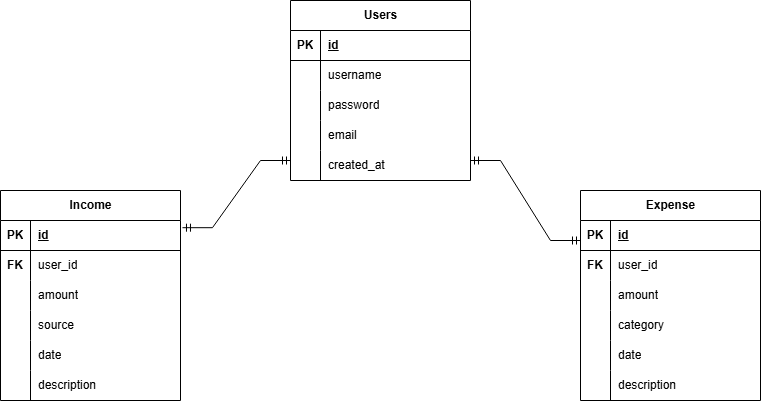

The diagram above was exported from draw.io. Its source (the exported page's mxGraphModel, read from the mxfile embedded in the PNG):
<mxGraphModel dx="1050" dy="522" grid="1" gridSize="10" guides="1" tooltips="1" connect="1" arrows="1" fold="1" page="1" pageScale="1" pageWidth="827" pageHeight="1169" math="0" shadow="0">
  <root>
    <mxCell id="0" />
    <mxCell id="1" parent="0" />
    <mxCell id="fG3rYE96ZjUHaOjzYohH-35" value="Users" style="shape=table;startSize=30;container=1;collapsible=1;childLayout=tableLayout;fixedRows=1;rowLines=0;fontStyle=1;align=center;resizeLast=1;html=1;" vertex="1" parent="1">
      <mxGeometry x="310" y="40" width="180" height="180" as="geometry" />
    </mxCell>
    <mxCell id="fG3rYE96ZjUHaOjzYohH-36" value="" style="shape=tableRow;horizontal=0;startSize=0;swimlaneHead=0;swimlaneBody=0;fillColor=none;collapsible=0;dropTarget=0;points=[[0,0.5],[1,0.5]];portConstraint=eastwest;top=0;left=0;right=0;bottom=1;" vertex="1" parent="fG3rYE96ZjUHaOjzYohH-35">
      <mxGeometry y="30" width="180" height="30" as="geometry" />
    </mxCell>
    <mxCell id="fG3rYE96ZjUHaOjzYohH-37" value="PK" style="shape=partialRectangle;connectable=0;fillColor=none;top=0;left=0;bottom=0;right=0;fontStyle=1;overflow=hidden;whiteSpace=wrap;html=1;" vertex="1" parent="fG3rYE96ZjUHaOjzYohH-36">
      <mxGeometry width="30" height="30" as="geometry">
        <mxRectangle width="30" height="30" as="alternateBounds" />
      </mxGeometry>
    </mxCell>
    <mxCell id="fG3rYE96ZjUHaOjzYohH-38" value="id" style="shape=partialRectangle;connectable=0;fillColor=none;top=0;left=0;bottom=0;right=0;align=left;spacingLeft=6;fontStyle=5;overflow=hidden;whiteSpace=wrap;html=1;" vertex="1" parent="fG3rYE96ZjUHaOjzYohH-36">
      <mxGeometry x="30" width="150" height="30" as="geometry">
        <mxRectangle width="150" height="30" as="alternateBounds" />
      </mxGeometry>
    </mxCell>
    <mxCell id="fG3rYE96ZjUHaOjzYohH-39" value="" style="shape=tableRow;horizontal=0;startSize=0;swimlaneHead=0;swimlaneBody=0;fillColor=none;collapsible=0;dropTarget=0;points=[[0,0.5],[1,0.5]];portConstraint=eastwest;top=0;left=0;right=0;bottom=0;" vertex="1" parent="fG3rYE96ZjUHaOjzYohH-35">
      <mxGeometry y="60" width="180" height="30" as="geometry" />
    </mxCell>
    <mxCell id="fG3rYE96ZjUHaOjzYohH-40" value="" style="shape=partialRectangle;connectable=0;fillColor=none;top=0;left=0;bottom=0;right=0;editable=1;overflow=hidden;whiteSpace=wrap;html=1;" vertex="1" parent="fG3rYE96ZjUHaOjzYohH-39">
      <mxGeometry width="30" height="30" as="geometry">
        <mxRectangle width="30" height="30" as="alternateBounds" />
      </mxGeometry>
    </mxCell>
    <mxCell id="fG3rYE96ZjUHaOjzYohH-41" value="username" style="shape=partialRectangle;connectable=0;fillColor=none;top=0;left=0;bottom=0;right=0;align=left;spacingLeft=6;overflow=hidden;whiteSpace=wrap;html=1;" vertex="1" parent="fG3rYE96ZjUHaOjzYohH-39">
      <mxGeometry x="30" width="150" height="30" as="geometry">
        <mxRectangle width="150" height="30" as="alternateBounds" />
      </mxGeometry>
    </mxCell>
    <mxCell id="fG3rYE96ZjUHaOjzYohH-42" value="" style="shape=tableRow;horizontal=0;startSize=0;swimlaneHead=0;swimlaneBody=0;fillColor=none;collapsible=0;dropTarget=0;points=[[0,0.5],[1,0.5]];portConstraint=eastwest;top=0;left=0;right=0;bottom=0;" vertex="1" parent="fG3rYE96ZjUHaOjzYohH-35">
      <mxGeometry y="90" width="180" height="30" as="geometry" />
    </mxCell>
    <mxCell id="fG3rYE96ZjUHaOjzYohH-43" value="" style="shape=partialRectangle;connectable=0;fillColor=none;top=0;left=0;bottom=0;right=0;editable=1;overflow=hidden;whiteSpace=wrap;html=1;" vertex="1" parent="fG3rYE96ZjUHaOjzYohH-42">
      <mxGeometry width="30" height="30" as="geometry">
        <mxRectangle width="30" height="30" as="alternateBounds" />
      </mxGeometry>
    </mxCell>
    <mxCell id="fG3rYE96ZjUHaOjzYohH-44" value="password" style="shape=partialRectangle;connectable=0;fillColor=none;top=0;left=0;bottom=0;right=0;align=left;spacingLeft=6;overflow=hidden;whiteSpace=wrap;html=1;" vertex="1" parent="fG3rYE96ZjUHaOjzYohH-42">
      <mxGeometry x="30" width="150" height="30" as="geometry">
        <mxRectangle width="150" height="30" as="alternateBounds" />
      </mxGeometry>
    </mxCell>
    <mxCell id="fG3rYE96ZjUHaOjzYohH-45" value="" style="shape=tableRow;horizontal=0;startSize=0;swimlaneHead=0;swimlaneBody=0;fillColor=none;collapsible=0;dropTarget=0;points=[[0,0.5],[1,0.5]];portConstraint=eastwest;top=0;left=0;right=0;bottom=0;" vertex="1" parent="fG3rYE96ZjUHaOjzYohH-35">
      <mxGeometry y="120" width="180" height="30" as="geometry" />
    </mxCell>
    <mxCell id="fG3rYE96ZjUHaOjzYohH-46" value="" style="shape=partialRectangle;connectable=0;fillColor=none;top=0;left=0;bottom=0;right=0;editable=1;overflow=hidden;whiteSpace=wrap;html=1;" vertex="1" parent="fG3rYE96ZjUHaOjzYohH-45">
      <mxGeometry width="30" height="30" as="geometry">
        <mxRectangle width="30" height="30" as="alternateBounds" />
      </mxGeometry>
    </mxCell>
    <mxCell id="fG3rYE96ZjUHaOjzYohH-47" value="email" style="shape=partialRectangle;connectable=0;fillColor=none;top=0;left=0;bottom=0;right=0;align=left;spacingLeft=6;overflow=hidden;whiteSpace=wrap;html=1;" vertex="1" parent="fG3rYE96ZjUHaOjzYohH-45">
      <mxGeometry x="30" width="150" height="30" as="geometry">
        <mxRectangle width="150" height="30" as="alternateBounds" />
      </mxGeometry>
    </mxCell>
    <mxCell id="fG3rYE96ZjUHaOjzYohH-48" style="shape=tableRow;horizontal=0;startSize=0;swimlaneHead=0;swimlaneBody=0;fillColor=none;collapsible=0;dropTarget=0;points=[[0,0.5],[1,0.5]];portConstraint=eastwest;top=0;left=0;right=0;bottom=0;" vertex="1" parent="fG3rYE96ZjUHaOjzYohH-35">
      <mxGeometry y="150" width="180" height="30" as="geometry" />
    </mxCell>
    <mxCell id="fG3rYE96ZjUHaOjzYohH-49" style="shape=partialRectangle;connectable=0;fillColor=none;top=0;left=0;bottom=0;right=0;editable=1;overflow=hidden;whiteSpace=wrap;html=1;" vertex="1" parent="fG3rYE96ZjUHaOjzYohH-48">
      <mxGeometry width="30" height="30" as="geometry">
        <mxRectangle width="30" height="30" as="alternateBounds" />
      </mxGeometry>
    </mxCell>
    <mxCell id="fG3rYE96ZjUHaOjzYohH-50" value="created_at" style="shape=partialRectangle;connectable=0;fillColor=none;top=0;left=0;bottom=0;right=0;align=left;spacingLeft=6;overflow=hidden;whiteSpace=wrap;html=1;" vertex="1" parent="fG3rYE96ZjUHaOjzYohH-48">
      <mxGeometry x="30" width="150" height="30" as="geometry">
        <mxRectangle width="150" height="30" as="alternateBounds" />
      </mxGeometry>
    </mxCell>
    <mxCell id="fG3rYE96ZjUHaOjzYohH-68" value="Income" style="shape=table;startSize=30;container=1;collapsible=1;childLayout=tableLayout;fixedRows=1;rowLines=0;fontStyle=1;align=center;resizeLast=1;html=1;" vertex="1" parent="1">
      <mxGeometry x="20" y="230" width="180" height="210" as="geometry" />
    </mxCell>
    <mxCell id="fG3rYE96ZjUHaOjzYohH-69" value="" style="shape=tableRow;horizontal=0;startSize=0;swimlaneHead=0;swimlaneBody=0;fillColor=none;collapsible=0;dropTarget=0;points=[[0,0.5],[1,0.5]];portConstraint=eastwest;top=0;left=0;right=0;bottom=1;" vertex="1" parent="fG3rYE96ZjUHaOjzYohH-68">
      <mxGeometry y="30" width="180" height="30" as="geometry" />
    </mxCell>
    <mxCell id="fG3rYE96ZjUHaOjzYohH-70" value="PK" style="shape=partialRectangle;connectable=0;fillColor=none;top=0;left=0;bottom=0;right=0;fontStyle=1;overflow=hidden;whiteSpace=wrap;html=1;" vertex="1" parent="fG3rYE96ZjUHaOjzYohH-69">
      <mxGeometry width="30" height="30" as="geometry">
        <mxRectangle width="30" height="30" as="alternateBounds" />
      </mxGeometry>
    </mxCell>
    <mxCell id="fG3rYE96ZjUHaOjzYohH-71" value="id" style="shape=partialRectangle;connectable=0;fillColor=none;top=0;left=0;bottom=0;right=0;align=left;spacingLeft=6;fontStyle=5;overflow=hidden;whiteSpace=wrap;html=1;" vertex="1" parent="fG3rYE96ZjUHaOjzYohH-69">
      <mxGeometry x="30" width="150" height="30" as="geometry">
        <mxRectangle width="150" height="30" as="alternateBounds" />
      </mxGeometry>
    </mxCell>
    <mxCell id="fG3rYE96ZjUHaOjzYohH-72" value="" style="shape=tableRow;horizontal=0;startSize=0;swimlaneHead=0;swimlaneBody=0;fillColor=none;collapsible=0;dropTarget=0;points=[[0,0.5],[1,0.5]];portConstraint=eastwest;top=0;left=0;right=0;bottom=0;" vertex="1" parent="fG3rYE96ZjUHaOjzYohH-68">
      <mxGeometry y="60" width="180" height="30" as="geometry" />
    </mxCell>
    <mxCell id="fG3rYE96ZjUHaOjzYohH-73" value="&lt;b&gt;FK&lt;/b&gt;" style="shape=partialRectangle;connectable=0;fillColor=none;top=0;left=0;bottom=0;right=0;editable=1;overflow=hidden;whiteSpace=wrap;html=1;" vertex="1" parent="fG3rYE96ZjUHaOjzYohH-72">
      <mxGeometry width="30" height="30" as="geometry">
        <mxRectangle width="30" height="30" as="alternateBounds" />
      </mxGeometry>
    </mxCell>
    <mxCell id="fG3rYE96ZjUHaOjzYohH-74" value="user_id" style="shape=partialRectangle;connectable=0;fillColor=none;top=0;left=0;bottom=0;right=0;align=left;spacingLeft=6;overflow=hidden;whiteSpace=wrap;html=1;" vertex="1" parent="fG3rYE96ZjUHaOjzYohH-72">
      <mxGeometry x="30" width="150" height="30" as="geometry">
        <mxRectangle width="150" height="30" as="alternateBounds" />
      </mxGeometry>
    </mxCell>
    <mxCell id="fG3rYE96ZjUHaOjzYohH-75" value="" style="shape=tableRow;horizontal=0;startSize=0;swimlaneHead=0;swimlaneBody=0;fillColor=none;collapsible=0;dropTarget=0;points=[[0,0.5],[1,0.5]];portConstraint=eastwest;top=0;left=0;right=0;bottom=0;" vertex="1" parent="fG3rYE96ZjUHaOjzYohH-68">
      <mxGeometry y="90" width="180" height="30" as="geometry" />
    </mxCell>
    <mxCell id="fG3rYE96ZjUHaOjzYohH-76" value="" style="shape=partialRectangle;connectable=0;fillColor=none;top=0;left=0;bottom=0;right=0;editable=1;overflow=hidden;whiteSpace=wrap;html=1;" vertex="1" parent="fG3rYE96ZjUHaOjzYohH-75">
      <mxGeometry width="30" height="30" as="geometry">
        <mxRectangle width="30" height="30" as="alternateBounds" />
      </mxGeometry>
    </mxCell>
    <mxCell id="fG3rYE96ZjUHaOjzYohH-77" value="amount" style="shape=partialRectangle;connectable=0;fillColor=none;top=0;left=0;bottom=0;right=0;align=left;spacingLeft=6;overflow=hidden;whiteSpace=wrap;html=1;" vertex="1" parent="fG3rYE96ZjUHaOjzYohH-75">
      <mxGeometry x="30" width="150" height="30" as="geometry">
        <mxRectangle width="150" height="30" as="alternateBounds" />
      </mxGeometry>
    </mxCell>
    <mxCell id="fG3rYE96ZjUHaOjzYohH-78" value="" style="shape=tableRow;horizontal=0;startSize=0;swimlaneHead=0;swimlaneBody=0;fillColor=none;collapsible=0;dropTarget=0;points=[[0,0.5],[1,0.5]];portConstraint=eastwest;top=0;left=0;right=0;bottom=0;" vertex="1" parent="fG3rYE96ZjUHaOjzYohH-68">
      <mxGeometry y="120" width="180" height="30" as="geometry" />
    </mxCell>
    <mxCell id="fG3rYE96ZjUHaOjzYohH-79" value="" style="shape=partialRectangle;connectable=0;fillColor=none;top=0;left=0;bottom=0;right=0;editable=1;overflow=hidden;whiteSpace=wrap;html=1;" vertex="1" parent="fG3rYE96ZjUHaOjzYohH-78">
      <mxGeometry width="30" height="30" as="geometry">
        <mxRectangle width="30" height="30" as="alternateBounds" />
      </mxGeometry>
    </mxCell>
    <mxCell id="fG3rYE96ZjUHaOjzYohH-80" value="source" style="shape=partialRectangle;connectable=0;fillColor=none;top=0;left=0;bottom=0;right=0;align=left;spacingLeft=6;overflow=hidden;whiteSpace=wrap;html=1;" vertex="1" parent="fG3rYE96ZjUHaOjzYohH-78">
      <mxGeometry x="30" width="150" height="30" as="geometry">
        <mxRectangle width="150" height="30" as="alternateBounds" />
      </mxGeometry>
    </mxCell>
    <mxCell id="fG3rYE96ZjUHaOjzYohH-81" style="shape=tableRow;horizontal=0;startSize=0;swimlaneHead=0;swimlaneBody=0;fillColor=none;collapsible=0;dropTarget=0;points=[[0,0.5],[1,0.5]];portConstraint=eastwest;top=0;left=0;right=0;bottom=0;" vertex="1" parent="fG3rYE96ZjUHaOjzYohH-68">
      <mxGeometry y="150" width="180" height="30" as="geometry" />
    </mxCell>
    <mxCell id="fG3rYE96ZjUHaOjzYohH-82" style="shape=partialRectangle;connectable=0;fillColor=none;top=0;left=0;bottom=0;right=0;editable=1;overflow=hidden;whiteSpace=wrap;html=1;" vertex="1" parent="fG3rYE96ZjUHaOjzYohH-81">
      <mxGeometry width="30" height="30" as="geometry">
        <mxRectangle width="30" height="30" as="alternateBounds" />
      </mxGeometry>
    </mxCell>
    <mxCell id="fG3rYE96ZjUHaOjzYohH-83" value="date" style="shape=partialRectangle;connectable=0;fillColor=none;top=0;left=0;bottom=0;right=0;align=left;spacingLeft=6;overflow=hidden;whiteSpace=wrap;html=1;" vertex="1" parent="fG3rYE96ZjUHaOjzYohH-81">
      <mxGeometry x="30" width="150" height="30" as="geometry">
        <mxRectangle width="150" height="30" as="alternateBounds" />
      </mxGeometry>
    </mxCell>
    <mxCell id="fG3rYE96ZjUHaOjzYohH-84" style="shape=tableRow;horizontal=0;startSize=0;swimlaneHead=0;swimlaneBody=0;fillColor=none;collapsible=0;dropTarget=0;points=[[0,0.5],[1,0.5]];portConstraint=eastwest;top=0;left=0;right=0;bottom=0;" vertex="1" parent="fG3rYE96ZjUHaOjzYohH-68">
      <mxGeometry y="180" width="180" height="30" as="geometry" />
    </mxCell>
    <mxCell id="fG3rYE96ZjUHaOjzYohH-85" style="shape=partialRectangle;connectable=0;fillColor=none;top=0;left=0;bottom=0;right=0;editable=1;overflow=hidden;whiteSpace=wrap;html=1;" vertex="1" parent="fG3rYE96ZjUHaOjzYohH-84">
      <mxGeometry width="30" height="30" as="geometry">
        <mxRectangle width="30" height="30" as="alternateBounds" />
      </mxGeometry>
    </mxCell>
    <mxCell id="fG3rYE96ZjUHaOjzYohH-86" value="description" style="shape=partialRectangle;connectable=0;fillColor=none;top=0;left=0;bottom=0;right=0;align=left;spacingLeft=6;overflow=hidden;whiteSpace=wrap;html=1;" vertex="1" parent="fG3rYE96ZjUHaOjzYohH-84">
      <mxGeometry x="30" width="150" height="30" as="geometry">
        <mxRectangle width="150" height="30" as="alternateBounds" />
      </mxGeometry>
    </mxCell>
    <mxCell id="fG3rYE96ZjUHaOjzYohH-94" value="" style="edgeStyle=entityRelationEdgeStyle;fontSize=12;html=1;endArrow=ERmandOne;startArrow=ERmandOne;rounded=0;exitX=1.011;exitY=0.24;exitDx=0;exitDy=0;exitPerimeter=0;" edge="1" parent="1" source="fG3rYE96ZjUHaOjzYohH-69">
      <mxGeometry width="100" height="100" relative="1" as="geometry">
        <mxPoint x="210" y="280" as="sourcePoint" />
        <mxPoint x="310" y="200" as="targetPoint" />
      </mxGeometry>
    </mxCell>
    <mxCell id="fG3rYE96ZjUHaOjzYohH-95" value="" style="edgeStyle=entityRelationEdgeStyle;fontSize=12;html=1;endArrow=ERmandOne;startArrow=ERmandOne;rounded=0;" edge="1" parent="1">
      <mxGeometry width="100" height="100" relative="1" as="geometry">
        <mxPoint x="490" y="200" as="sourcePoint" />
        <mxPoint x="600" y="280" as="targetPoint" />
      </mxGeometry>
    </mxCell>
    <mxCell id="fG3rYE96ZjUHaOjzYohH-96" value="Expense" style="shape=table;startSize=30;container=1;collapsible=1;childLayout=tableLayout;fixedRows=1;rowLines=0;fontStyle=1;align=center;resizeLast=1;html=1;" vertex="1" parent="1">
      <mxGeometry x="600" y="230" width="180" height="210" as="geometry" />
    </mxCell>
    <mxCell id="fG3rYE96ZjUHaOjzYohH-97" value="" style="shape=tableRow;horizontal=0;startSize=0;swimlaneHead=0;swimlaneBody=0;fillColor=none;collapsible=0;dropTarget=0;points=[[0,0.5],[1,0.5]];portConstraint=eastwest;top=0;left=0;right=0;bottom=1;" vertex="1" parent="fG3rYE96ZjUHaOjzYohH-96">
      <mxGeometry y="30" width="180" height="30" as="geometry" />
    </mxCell>
    <mxCell id="fG3rYE96ZjUHaOjzYohH-98" value="PK" style="shape=partialRectangle;connectable=0;fillColor=none;top=0;left=0;bottom=0;right=0;fontStyle=1;overflow=hidden;whiteSpace=wrap;html=1;" vertex="1" parent="fG3rYE96ZjUHaOjzYohH-97">
      <mxGeometry width="30" height="30" as="geometry">
        <mxRectangle width="30" height="30" as="alternateBounds" />
      </mxGeometry>
    </mxCell>
    <mxCell id="fG3rYE96ZjUHaOjzYohH-99" value="id" style="shape=partialRectangle;connectable=0;fillColor=none;top=0;left=0;bottom=0;right=0;align=left;spacingLeft=6;fontStyle=5;overflow=hidden;whiteSpace=wrap;html=1;" vertex="1" parent="fG3rYE96ZjUHaOjzYohH-97">
      <mxGeometry x="30" width="150" height="30" as="geometry">
        <mxRectangle width="150" height="30" as="alternateBounds" />
      </mxGeometry>
    </mxCell>
    <mxCell id="fG3rYE96ZjUHaOjzYohH-100" value="" style="shape=tableRow;horizontal=0;startSize=0;swimlaneHead=0;swimlaneBody=0;fillColor=none;collapsible=0;dropTarget=0;points=[[0,0.5],[1,0.5]];portConstraint=eastwest;top=0;left=0;right=0;bottom=0;" vertex="1" parent="fG3rYE96ZjUHaOjzYohH-96">
      <mxGeometry y="60" width="180" height="30" as="geometry" />
    </mxCell>
    <mxCell id="fG3rYE96ZjUHaOjzYohH-101" value="&lt;b&gt;FK&lt;/b&gt;" style="shape=partialRectangle;connectable=0;fillColor=none;top=0;left=0;bottom=0;right=0;editable=1;overflow=hidden;whiteSpace=wrap;html=1;" vertex="1" parent="fG3rYE96ZjUHaOjzYohH-100">
      <mxGeometry width="30" height="30" as="geometry">
        <mxRectangle width="30" height="30" as="alternateBounds" />
      </mxGeometry>
    </mxCell>
    <mxCell id="fG3rYE96ZjUHaOjzYohH-102" value="user_id" style="shape=partialRectangle;connectable=0;fillColor=none;top=0;left=0;bottom=0;right=0;align=left;spacingLeft=6;overflow=hidden;whiteSpace=wrap;html=1;" vertex="1" parent="fG3rYE96ZjUHaOjzYohH-100">
      <mxGeometry x="30" width="150" height="30" as="geometry">
        <mxRectangle width="150" height="30" as="alternateBounds" />
      </mxGeometry>
    </mxCell>
    <mxCell id="fG3rYE96ZjUHaOjzYohH-103" value="" style="shape=tableRow;horizontal=0;startSize=0;swimlaneHead=0;swimlaneBody=0;fillColor=none;collapsible=0;dropTarget=0;points=[[0,0.5],[1,0.5]];portConstraint=eastwest;top=0;left=0;right=0;bottom=0;" vertex="1" parent="fG3rYE96ZjUHaOjzYohH-96">
      <mxGeometry y="90" width="180" height="30" as="geometry" />
    </mxCell>
    <mxCell id="fG3rYE96ZjUHaOjzYohH-104" value="" style="shape=partialRectangle;connectable=0;fillColor=none;top=0;left=0;bottom=0;right=0;editable=1;overflow=hidden;whiteSpace=wrap;html=1;" vertex="1" parent="fG3rYE96ZjUHaOjzYohH-103">
      <mxGeometry width="30" height="30" as="geometry">
        <mxRectangle width="30" height="30" as="alternateBounds" />
      </mxGeometry>
    </mxCell>
    <mxCell id="fG3rYE96ZjUHaOjzYohH-105" value="amount" style="shape=partialRectangle;connectable=0;fillColor=none;top=0;left=0;bottom=0;right=0;align=left;spacingLeft=6;overflow=hidden;whiteSpace=wrap;html=1;" vertex="1" parent="fG3rYE96ZjUHaOjzYohH-103">
      <mxGeometry x="30" width="150" height="30" as="geometry">
        <mxRectangle width="150" height="30" as="alternateBounds" />
      </mxGeometry>
    </mxCell>
    <mxCell id="fG3rYE96ZjUHaOjzYohH-106" value="" style="shape=tableRow;horizontal=0;startSize=0;swimlaneHead=0;swimlaneBody=0;fillColor=none;collapsible=0;dropTarget=0;points=[[0,0.5],[1,0.5]];portConstraint=eastwest;top=0;left=0;right=0;bottom=0;" vertex="1" parent="fG3rYE96ZjUHaOjzYohH-96">
      <mxGeometry y="120" width="180" height="30" as="geometry" />
    </mxCell>
    <mxCell id="fG3rYE96ZjUHaOjzYohH-107" value="" style="shape=partialRectangle;connectable=0;fillColor=none;top=0;left=0;bottom=0;right=0;editable=1;overflow=hidden;whiteSpace=wrap;html=1;" vertex="1" parent="fG3rYE96ZjUHaOjzYohH-106">
      <mxGeometry width="30" height="30" as="geometry">
        <mxRectangle width="30" height="30" as="alternateBounds" />
      </mxGeometry>
    </mxCell>
    <mxCell id="fG3rYE96ZjUHaOjzYohH-108" value="category" style="shape=partialRectangle;connectable=0;fillColor=none;top=0;left=0;bottom=0;right=0;align=left;spacingLeft=6;overflow=hidden;whiteSpace=wrap;html=1;" vertex="1" parent="fG3rYE96ZjUHaOjzYohH-106">
      <mxGeometry x="30" width="150" height="30" as="geometry">
        <mxRectangle width="150" height="30" as="alternateBounds" />
      </mxGeometry>
    </mxCell>
    <mxCell id="fG3rYE96ZjUHaOjzYohH-109" style="shape=tableRow;horizontal=0;startSize=0;swimlaneHead=0;swimlaneBody=0;fillColor=none;collapsible=0;dropTarget=0;points=[[0,0.5],[1,0.5]];portConstraint=eastwest;top=0;left=0;right=0;bottom=0;" vertex="1" parent="fG3rYE96ZjUHaOjzYohH-96">
      <mxGeometry y="150" width="180" height="30" as="geometry" />
    </mxCell>
    <mxCell id="fG3rYE96ZjUHaOjzYohH-110" style="shape=partialRectangle;connectable=0;fillColor=none;top=0;left=0;bottom=0;right=0;editable=1;overflow=hidden;whiteSpace=wrap;html=1;" vertex="1" parent="fG3rYE96ZjUHaOjzYohH-109">
      <mxGeometry width="30" height="30" as="geometry">
        <mxRectangle width="30" height="30" as="alternateBounds" />
      </mxGeometry>
    </mxCell>
    <mxCell id="fG3rYE96ZjUHaOjzYohH-111" value="date" style="shape=partialRectangle;connectable=0;fillColor=none;top=0;left=0;bottom=0;right=0;align=left;spacingLeft=6;overflow=hidden;whiteSpace=wrap;html=1;" vertex="1" parent="fG3rYE96ZjUHaOjzYohH-109">
      <mxGeometry x="30" width="150" height="30" as="geometry">
        <mxRectangle width="150" height="30" as="alternateBounds" />
      </mxGeometry>
    </mxCell>
    <mxCell id="fG3rYE96ZjUHaOjzYohH-112" style="shape=tableRow;horizontal=0;startSize=0;swimlaneHead=0;swimlaneBody=0;fillColor=none;collapsible=0;dropTarget=0;points=[[0,0.5],[1,0.5]];portConstraint=eastwest;top=0;left=0;right=0;bottom=0;" vertex="1" parent="fG3rYE96ZjUHaOjzYohH-96">
      <mxGeometry y="180" width="180" height="30" as="geometry" />
    </mxCell>
    <mxCell id="fG3rYE96ZjUHaOjzYohH-113" style="shape=partialRectangle;connectable=0;fillColor=none;top=0;left=0;bottom=0;right=0;editable=1;overflow=hidden;whiteSpace=wrap;html=1;" vertex="1" parent="fG3rYE96ZjUHaOjzYohH-112">
      <mxGeometry width="30" height="30" as="geometry">
        <mxRectangle width="30" height="30" as="alternateBounds" />
      </mxGeometry>
    </mxCell>
    <mxCell id="fG3rYE96ZjUHaOjzYohH-114" value="description" style="shape=partialRectangle;connectable=0;fillColor=none;top=0;left=0;bottom=0;right=0;align=left;spacingLeft=6;overflow=hidden;whiteSpace=wrap;html=1;" vertex="1" parent="fG3rYE96ZjUHaOjzYohH-112">
      <mxGeometry x="30" width="150" height="30" as="geometry">
        <mxRectangle width="150" height="30" as="alternateBounds" />
      </mxGeometry>
    </mxCell>
  </root>
</mxGraphModel>